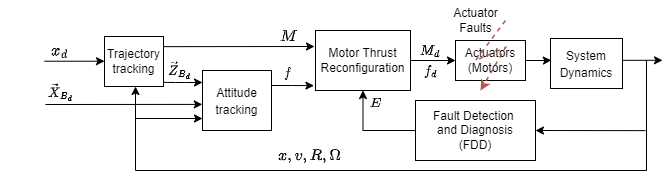

The diagram above was exported from draw.io. Its source (the exported page's mxGraphModel, read from the mxfile embedded in the PNG):
<mxGraphModel dx="1038" dy="600" grid="1" gridSize="10" guides="1" tooltips="1" connect="1" arrows="1" fold="1" page="1" pageScale="1" pageWidth="827" pageHeight="1169" math="1" shadow="0">
  <root>
    <mxCell id="0" />
    <mxCell id="1" parent="0" />
    <mxCell id="gIJ64conat2_4XhN8diD-1" value="" style="endArrow=classic;html=1;" parent="1" edge="1">
      <mxGeometry width="50" height="50" relative="1" as="geometry">
        <mxPoint x="249" y="160.71" as="sourcePoint" />
        <mxPoint x="309" y="160.71" as="targetPoint" />
      </mxGeometry>
    </mxCell>
    <mxCell id="gIJ64conat2_4XhN8diD-2" value="&lt;font style=&quot;font-size: 12px;&quot;&gt;Trajectory&lt;br&gt;tracking&lt;br&gt;&lt;/font&gt;" style="rounded=0;whiteSpace=wrap;html=1;" parent="1" vertex="1">
      <mxGeometry x="309" y="136" width="59" height="50" as="geometry" />
    </mxCell>
    <mxCell id="gIJ64conat2_4XhN8diD-4" value="&lt;font style=&quot;font-size: 14px;&quot;&gt;$$x_d$$&lt;/font&gt;" style="text;html=1;align=center;verticalAlign=middle;resizable=0;points=[];autosize=1;" parent="1" vertex="1">
      <mxGeometry x="224" y="135" width="80" height="30" as="geometry" />
    </mxCell>
    <mxCell id="IIsaJajpQQ8JhpCPAzpi-14" style="edgeStyle=orthogonalEdgeStyle;rounded=0;orthogonalLoop=1;jettySize=auto;html=1;exitX=1;exitY=0.25;exitDx=0;exitDy=0;entryX=0.774;entryY=1.107;entryDx=0;entryDy=0;entryPerimeter=0;fontSize=12;" parent="1" source="ap8J2Khldf2d5hgS9jyG-1" edge="1">
      <mxGeometry relative="1" as="geometry">
        <mxPoint x="518.44" y="185.20999999999992" as="targetPoint" />
      </mxGeometry>
    </mxCell>
    <mxCell id="ap8J2Khldf2d5hgS9jyG-1" value="&lt;font style=&quot;font-size: 12px;&quot;&gt;Attitude&lt;br&gt;tracking&lt;/font&gt;" style="rounded=0;whiteSpace=wrap;html=1;fontSize=14;" parent="1" vertex="1">
      <mxGeometry x="407" y="170" width="69" height="60" as="geometry" />
    </mxCell>
    <mxCell id="ap8J2Khldf2d5hgS9jyG-4" value="&lt;font style=&quot;font-size: 12px;&quot;&gt;\(\vec{Z}_{B_{d}}\)&lt;/font&gt;" style="text;html=1;align=center;verticalAlign=middle;resizable=0;points=[];autosize=1;strokeColor=none;fillColor=none;fontSize=14;" parent="1" vertex="1">
      <mxGeometry x="324" y="154" width="120" height="30" as="geometry" />
    </mxCell>
    <mxCell id="ap8J2Khldf2d5hgS9jyG-5" value="&lt;font style=&quot;font-size: 12px;&quot;&gt;\(\vec{X}_{B_{d}}\)&lt;/font&gt;" style="text;html=1;align=center;verticalAlign=middle;resizable=0;points=[];autosize=1;strokeColor=none;fillColor=none;fontSize=14;" parent="1" vertex="1">
      <mxGeometry x="205" y="176" width="120" height="30" as="geometry" />
    </mxCell>
    <mxCell id="ap8J2Khldf2d5hgS9jyG-6" value="" style="endArrow=classic;html=1;rounded=0;fontSize=12;entryX=-0.003;entryY=0.565;entryDx=0;entryDy=0;entryPerimeter=0;" parent="1" target="ap8J2Khldf2d5hgS9jyG-1" edge="1">
      <mxGeometry width="50" height="50" relative="1" as="geometry">
        <mxPoint x="250" y="204" as="sourcePoint" />
        <mxPoint x="390" y="204.98000000000013" as="targetPoint" />
      </mxGeometry>
    </mxCell>
    <mxCell id="IIsaJajpQQ8JhpCPAzpi-17" style="edgeStyle=orthogonalEdgeStyle;rounded=0;orthogonalLoop=1;jettySize=auto;html=1;exitX=1;exitY=0.5;exitDx=0;exitDy=0;entryX=0;entryY=0.5;entryDx=0;entryDy=0;fontSize=12;" parent="1" source="ap8J2Khldf2d5hgS9jyG-8" target="IIsaJajpQQ8JhpCPAzpi-16" edge="1">
      <mxGeometry relative="1" as="geometry" />
    </mxCell>
    <mxCell id="ap8J2Khldf2d5hgS9jyG-8" value="Motor Thrust Reconfiguration" style="whiteSpace=wrap;html=1;fontSize=12;" parent="1" vertex="1">
      <mxGeometry x="520" y="130" width="95" height="60" as="geometry" />
    </mxCell>
    <mxCell id="ap8J2Khldf2d5hgS9jyG-9" value="" style="endArrow=classic;html=1;rounded=0;fontSize=12;exitX=0.996;exitY=0.203;exitDx=0;exitDy=0;exitPerimeter=0;" parent="1" source="gIJ64conat2_4XhN8diD-2" edge="1">
      <mxGeometry width="50" height="50" relative="1" as="geometry">
        <mxPoint x="350" y="146" as="sourcePoint" />
        <mxPoint x="519" y="146" as="targetPoint" />
      </mxGeometry>
    </mxCell>
    <mxCell id="ap8J2Khldf2d5hgS9jyG-13" value="&lt;font style=&quot;font-size: 14px;&quot;&gt;$$M$$&lt;/font&gt;" style="text;html=1;align=center;verticalAlign=middle;resizable=0;points=[];autosize=1;strokeColor=none;fillColor=none;fontSize=12;" parent="1" vertex="1">
      <mxGeometry x="458" y="121" width="70" height="30" as="geometry" />
    </mxCell>
    <mxCell id="ap8J2Khldf2d5hgS9jyG-16" value="" style="endArrow=classic;html=1;rounded=0;fontSize=14;entryX=0;entryY=0.833;entryDx=0;entryDy=0;entryPerimeter=0;" parent="1" edge="1">
      <mxGeometry width="50" height="50" relative="1" as="geometry">
        <mxPoint x="340" y="218" as="sourcePoint" />
        <mxPoint x="407" y="218.00000000000003" as="targetPoint" />
      </mxGeometry>
    </mxCell>
    <mxCell id="ap8J2Khldf2d5hgS9jyG-19" value="$$x,v,R,\Omega$$" style="text;html=1;align=center;verticalAlign=middle;resizable=0;points=[];autosize=1;strokeColor=none;fillColor=none;fontSize=14;" parent="1" vertex="1">
      <mxGeometry x="444" y="240" width="140" height="30" as="geometry" />
    </mxCell>
    <mxCell id="ap8J2Khldf2d5hgS9jyG-21" value="&lt;font style=&quot;font-size: 12px;&quot;&gt;System&lt;br&gt;Dynamics&lt;/font&gt;" style="whiteSpace=wrap;html=1;fontSize=14;" parent="1" vertex="1">
      <mxGeometry x="755" y="138" width="72" height="50" as="geometry" />
    </mxCell>
    <mxCell id="ap8J2Khldf2d5hgS9jyG-26" value="" style="endArrow=classic;html=1;rounded=0;fontSize=14;" parent="1" edge="1">
      <mxGeometry width="50" height="50" relative="1" as="geometry">
        <mxPoint x="827" y="159.8" as="sourcePoint" />
        <mxPoint x="867" y="159.8" as="targetPoint" />
      </mxGeometry>
    </mxCell>
    <mxCell id="ap8J2Khldf2d5hgS9jyG-28" value="" style="endArrow=classic;html=1;rounded=0;fontSize=14;edgeStyle=orthogonalEdgeStyle;" parent="1" edge="1">
      <mxGeometry width="50" height="50" relative="1" as="geometry">
        <mxPoint x="851" y="160" as="sourcePoint" />
        <mxPoint x="340" y="186" as="targetPoint" />
        <Array as="points">
          <mxPoint x="851" y="270" />
          <mxPoint x="340" y="270" />
        </Array>
      </mxGeometry>
    </mxCell>
    <mxCell id="IIsaJajpQQ8JhpCPAzpi-7" style="edgeStyle=orthogonalEdgeStyle;rounded=0;orthogonalLoop=1;jettySize=auto;html=1;entryX=0.5;entryY=1;entryDx=0;entryDy=0;" parent="1" source="IIsaJajpQQ8JhpCPAzpi-1" target="ap8J2Khldf2d5hgS9jyG-8" edge="1">
      <mxGeometry relative="1" as="geometry">
        <mxPoint x="570" y="210" as="targetPoint" />
      </mxGeometry>
    </mxCell>
    <mxCell id="IIsaJajpQQ8JhpCPAzpi-1" value="Fault Detection &lt;br&gt;and Diagnosis&lt;br&gt;(FDD)" style="whiteSpace=wrap;html=1;" parent="1" vertex="1">
      <mxGeometry x="620" y="200" width="120" height="60" as="geometry" />
    </mxCell>
    <mxCell id="IIsaJajpQQ8JhpCPAzpi-9" value="$$E$$" style="text;html=1;align=center;verticalAlign=middle;resizable=0;points=[];autosize=1;strokeColor=none;fillColor=none;" parent="1" vertex="1">
      <mxGeometry x="550" y="188" width="60" height="30" as="geometry" />
    </mxCell>
    <mxCell id="IIsaJajpQQ8JhpCPAzpi-12" value="" style="endArrow=classic;html=1;rounded=0;fontSize=12;" parent="1" edge="1">
      <mxGeometry width="50" height="50" relative="1" as="geometry">
        <mxPoint x="850" y="230.14" as="sourcePoint" />
        <mxPoint x="740" y="230" as="targetPoint" />
      </mxGeometry>
    </mxCell>
    <mxCell id="IIsaJajpQQ8JhpCPAzpi-15" value="$$f$$" style="text;html=1;align=center;verticalAlign=middle;resizable=0;points=[];autosize=1;strokeColor=none;fillColor=none;fontSize=12;" parent="1" vertex="1">
      <mxGeometry x="467" y="158" width="50" height="30" as="geometry" />
    </mxCell>
    <mxCell id="IIsaJajpQQ8JhpCPAzpi-18" style="edgeStyle=orthogonalEdgeStyle;rounded=0;orthogonalLoop=1;jettySize=auto;html=1;entryX=0.012;entryY=0.435;entryDx=0;entryDy=0;entryPerimeter=0;fontSize=12;" parent="1" source="IIsaJajpQQ8JhpCPAzpi-16" target="ap8J2Khldf2d5hgS9jyG-21" edge="1">
      <mxGeometry relative="1" as="geometry" />
    </mxCell>
    <mxCell id="IIsaJajpQQ8JhpCPAzpi-16" value="Actuators&lt;br&gt;(Motors)" style="whiteSpace=wrap;html=1;fontSize=12;" parent="1" vertex="1">
      <mxGeometry x="660" y="140" width="70" height="40" as="geometry" />
    </mxCell>
    <mxCell id="IIsaJajpQQ8JhpCPAzpi-20" value="$$M_d$$" style="text;html=1;align=center;verticalAlign=middle;resizable=0;points=[];autosize=1;strokeColor=none;fillColor=none;fontSize=12;" parent="1" vertex="1">
      <mxGeometry x="599" y="135" width="70" height="30" as="geometry" />
    </mxCell>
    <mxCell id="IIsaJajpQQ8JhpCPAzpi-21" value="$$f_d$$" style="text;html=1;align=center;verticalAlign=middle;resizable=0;points=[];autosize=1;strokeColor=none;fillColor=none;fontSize=12;" parent="1" vertex="1">
      <mxGeometry x="600" y="156" width="70" height="30" as="geometry" />
    </mxCell>
    <mxCell id="IIsaJajpQQ8JhpCPAzpi-23" value="" style="endArrow=classic;html=1;rounded=0;fontSize=12;entryX=0;entryY=0.25;entryDx=0;entryDy=0;exitX=1.004;exitY=0.977;exitDx=0;exitDy=0;exitPerimeter=0;" parent="1" edge="1">
      <mxGeometry width="50" height="50" relative="1" as="geometry">
        <mxPoint x="368.236" y="181.85000000000002" as="sourcePoint" />
        <mxPoint x="407" y="182" as="targetPoint" />
        <Array as="points">
          <mxPoint x="380" y="182" />
          <mxPoint x="390" y="182" />
        </Array>
      </mxGeometry>
    </mxCell>
    <mxCell id="JEqSMNtFPlINKVNvQaRT-1" value="" style="endArrow=classic;html=1;rounded=0;dashed=1;fillColor=#f8cecc;strokeColor=#b85450;strokeWidth=1.5;" edge="1" parent="1">
      <mxGeometry width="50" height="50" relative="1" as="geometry">
        <mxPoint x="710" y="120" as="sourcePoint" />
        <mxPoint x="685" y="190" as="targetPoint" />
        <Array as="points">
          <mxPoint x="680" y="160" />
          <mxPoint x="710" y="147" />
        </Array>
      </mxGeometry>
    </mxCell>
    <mxCell id="JEqSMNtFPlINKVNvQaRT-2" value="Actuator&lt;br&gt;Faults" style="text;html=1;align=center;verticalAlign=middle;resizable=0;points=[];autosize=1;strokeColor=none;fillColor=none;" vertex="1" parent="1">
      <mxGeometry x="645" y="100" width="70" height="40" as="geometry" />
    </mxCell>
  </root>
</mxGraphModel>